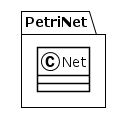

The diagram above was rendered by PlantUML. Its source (embedded in the PNG):
@startuml
!theme plain
package PetriNet {
class Net {
}
}
@enduml